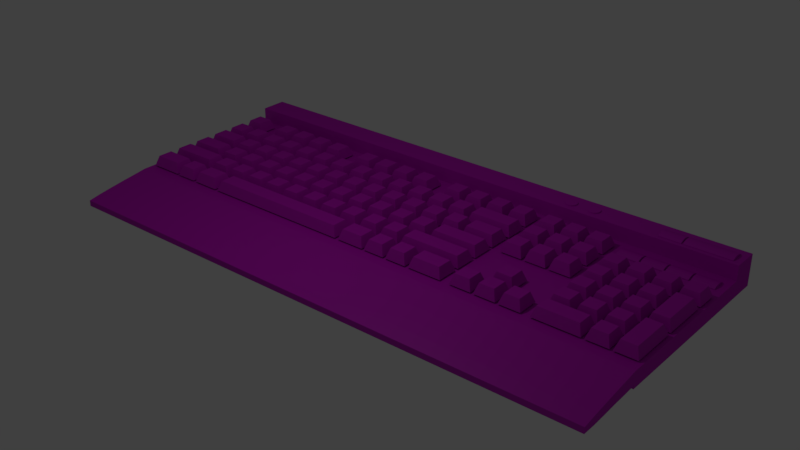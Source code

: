 # Source: Corsair_K70.blend  (saved by Blender 2.79.0; exported with 4.5.12 LTS)
import bpy
from mathutils import Matrix  # noqa: F401  (used for matrix-valued properties, if any)

bpy.ops.wm.read_factory_settings(use_empty=True)
scene = bpy.context.scene
scene.name = 'Scene'

# ---- collections
col_collection_1 = bpy.data.collections.new('Collection 1'); scene.collection.children.link(col_collection_1)

# ---- images (referenced by path relative to the original .blend; pixels are not part of the script)
import os
ASSET_DIR = os.environ.get("B2B_ASSET_DIR", "")  # directory of the original .blend (textures are referenced by path, not embedded)
HERE = os.path.dirname(os.path.abspath(__file__))  # packed textures are extracted next to this script under _unpacked/

def load_image(name, relpath, width, height, colorspace="sRGB"):
    """Load a texture the original file referenced (path relative to the .blend, or extracted next to this script)."""
    p = next((c for c in (os.path.join(HERE, relpath), os.path.join(ASSET_DIR, relpath)) if relpath and os.path.exists(c)), "")
    if p:
        img = bpy.data.images.load(p, check_existing=True)
        img.name = name
    else:  # same state as the original file: an image datablock whose file is absent (Cycles renders it pink)
        img = bpy.data.images.new(name, width, height)
        img.source = "FILE"
        img.filepath = "//" + (relpath or name)
    img.colorspace_settings.name = colorspace
    return img
img_black_png = load_image('Black.png', 'Black.png', 1024, 1024, 'sRGB')

# ---- materials (node trees are filled in below, after node groups)
mat_material_003 = bpy.data.materials.new('Material.003')
mat_material_003.alpha_threshold = 0.0
mat_material_003.roughness = 0.5
mat_material_003.line_color = (0.0, 0.0, 0.0, 1.0)
mat_material_002 = bpy.data.materials.new('Material.002')
mat_material_002.alpha_threshold = 0.0
mat_material_002.roughness = 0.5
mat_material_002.line_color = (0.0, 0.0, 0.0, 1.0)
mat_material_001 = bpy.data.materials.new('Material.001')
mat_material_001.alpha_threshold = 0.0
mat_material_001.roughness = 0.5
mat_material_001.line_color = (0.0, 0.0, 0.0, 1.0)
mat_material = bpy.data.materials.new('Material')
mat_material.alpha_threshold = 0.0
mat_material.roughness = 0.5
mat_material.line_color = (0.0, 0.0, 0.0, 1.0)

# ---- material node trees
mat_material_003.use_nodes = True; mat_material_003.node_tree.nodes.clear()
_N = mat_material_003.node_tree.nodes; _L = mat_material_003.node_tree.links
n0 = _N.new('ShaderNodeOutputMaterial'); n0.name = 'Material Output'; n0.location = (474, 300)
n1 = _N.new('ShaderNodeBsdfDiffuse'); n1.name = 'Diffuse BSDF'; n1.location = (24, 317)
n2 = _N.new('ShaderNodeBsdfAnisotropic'); n2.name = 'Glossy BSDF'; n2.location = (25, 198)
n2.distribution = 'GGX'
n2.inputs[0].default_value = (0.05, 0.05, 0.05, 1.0)
n2.inputs[1].default_value = 0.4472
n3 = _N.new('ShaderNodeMixShader'); n3.name = 'Mix Shader'; n3.location = (254, 283)
n4 = _N.new('ShaderNodeTexImage'); n4.name = 'Image Texture'; n4.location = (-167, 303)
n4.width = 140
n4.image = img_black_png
_L.new(n1.outputs[0], n3.inputs[1])
_L.new(n3.outputs[0], n0.inputs[0])
_L.new(n2.outputs[0], n3.inputs[2])
_L.new(n4.outputs[0], n1.inputs[0])
n0.is_active_output = True
mat_material_002.use_nodes = True; mat_material_002.node_tree.nodes.clear()
_N = mat_material_002.node_tree.nodes; _L = mat_material_002.node_tree.links
n0 = _N.new('ShaderNodeOutputMaterial'); n0.name = 'Material Output'; n0.location = (474, 300)
n1 = _N.new('ShaderNodeBsdfDiffuse'); n1.name = 'Diffuse BSDF'; n1.location = (24, 317)
n2 = _N.new('ShaderNodeBsdfAnisotropic'); n2.name = 'Glossy BSDF'; n2.location = (25, 198)
n2.distribution = 'GGX'
n2.inputs[0].default_value = (0.05, 0.05, 0.05, 1.0)
n2.inputs[1].default_value = 0.4472
n3 = _N.new('ShaderNodeMixShader'); n3.name = 'Mix Shader'; n3.location = (254, 283)
n4 = _N.new('ShaderNodeTexImage'); n4.name = 'Image Texture'; n4.location = (-167, 303)
n4.width = 140
n4.image = img_black_png
_L.new(n1.outputs[0], n3.inputs[1])
_L.new(n3.outputs[0], n0.inputs[0])
_L.new(n2.outputs[0], n3.inputs[2])
_L.new(n4.outputs[0], n1.inputs[0])
n0.is_active_output = True
mat_material_001.use_nodes = True; mat_material_001.node_tree.nodes.clear()
_N = mat_material_001.node_tree.nodes; _L = mat_material_001.node_tree.links
n0 = _N.new('ShaderNodeOutputMaterial'); n0.name = 'Material Output'; n0.location = (474, 300)
n1 = _N.new('ShaderNodeBsdfDiffuse'); n1.name = 'Diffuse BSDF'; n1.location = (24, 317)
n2 = _N.new('ShaderNodeBsdfAnisotropic'); n2.name = 'Glossy BSDF'; n2.location = (25, 198)
n2.distribution = 'GGX'
n2.inputs[0].default_value = (0.05, 0.05, 0.05, 1.0)
n2.inputs[1].default_value = 0.4472
n3 = _N.new('ShaderNodeMixShader'); n3.name = 'Mix Shader'; n3.location = (254, 283)
n4 = _N.new('ShaderNodeTexImage'); n4.name = 'Image Texture'; n4.location = (-167, 303)
n4.width = 140
n4.image = img_black_png
_L.new(n1.outputs[0], n3.inputs[1])
_L.new(n3.outputs[0], n0.inputs[0])
_L.new(n2.outputs[0], n3.inputs[2])
_L.new(n4.outputs[0], n1.inputs[0])
n0.is_active_output = True
mat_material.use_nodes = True; mat_material.node_tree.nodes.clear()
_N = mat_material.node_tree.nodes; _L = mat_material.node_tree.links
n0 = _N.new('ShaderNodeOutputMaterial'); n0.name = 'Material Output'; n0.location = (474, 300)
n1 = _N.new('ShaderNodeBsdfDiffuse'); n1.name = 'Diffuse BSDF'; n1.location = (24, 317)
n2 = _N.new('ShaderNodeBsdfAnisotropic'); n2.name = 'Glossy BSDF'; n2.location = (25, 198)
n2.distribution = 'GGX'
n2.inputs[0].default_value = (0.05, 0.05, 0.05, 1.0)
n2.inputs[1].default_value = 0.4472
n3 = _N.new('ShaderNodeMixShader'); n3.name = 'Mix Shader'; n3.location = (254, 283)
n4 = _N.new('ShaderNodeTexImage'); n4.name = 'Image Texture'; n4.location = (-167, 303)
n4.width = 140
n4.image = img_black_png
_L.new(n1.outputs[0], n3.inputs[1])
_L.new(n3.outputs[0], n0.inputs[0])
_L.new(n2.outputs[0], n3.inputs[2])
_L.new(n4.outputs[0], n1.inputs[0])
n0.is_active_output = True

# ---- world
world_world = bpy.data.worlds.new('World'); scene.world = world_world
world_world.color = (0.05088, 0.05088, 0.05088)
world_world.use_sun_shadow = False
world_world.sun_shadow_jitter_overblur = 0.0
world_world.cycles.sampling_method = 'MANUAL'

# ---- lights
light_lamp = bpy.data.lights.new('Lamp', 'POINT')
light_lamp.transmission_factor = 0.0
light_lamp.cutoff_distance = 30.0
light_lamp.energy = 100.0
light_lamp.shadow_buffer_clip_start = 1.001
light_lamp.shadow_soft_size = 0.1
light_lamp.shadow_maximum_resolution = 0.006
light_lamp.use_absolute_resolution = True

# ---- meshes
me_cylinder_002 = bpy.data.meshes.new('Cylinder.002')
me_cylinder_002.from_pydata([(0.0, 1.0, -1.0), (0.0, 1.0, 1.0), (0.5, 0.866, -1.0), (0.5, 0.866, 1.0), (0.866, 0.5, -1.0), (0.866, 0.5, 1.0), (1.0, -4.371e-08, -1.0), (1.0, -4.371e-08, 1.0), (0.866, -0.5, -1.0), (0.866, -0.5, 1.0), (0.5, -0.866, -1.0), (0.5, -0.866, 1.0), (1.51e-07, -1.0, -1.0), (1.51e-07, -1.0, 1.0), (-0.5, -0.866, -1.0), (-0.5, -0.866, 1.0), (-0.866, -0.5, -1.0), (-0.866, -0.5, 1.0), (-1.0, -4.649e-07, -1.0), (-1.0, -4.649e-07, 1.0), (-0.866, 0.5, -1.0), (-0.866, 0.5, 1.0), (-0.5, 0.866, -1.0), (-0.5, 0.866, 1.0)], [], [(0, 1, 3, 2), (2, 3, 5, 4), (4, 5, 7, 6), (6, 7, 9, 8), (8, 9, 11, 10), (10, 11, 13, 12), (12, 13, 15, 14), (14, 15, 17, 16), (16, 17, 19, 18), (18, 19, 21, 20), (3, 1, 23, 21, 19, 17, 15, 13, 11, 9, 7, 5), (20, 21, 23, 22), (22, 23, 1, 0), (0, 2, 4, 6, 8, 10, 12, 14, 16, 18, 20, 22)])
me_cylinder_002.materials.append(mat_material_003)
me_cylinder_002.use_remesh_preserve_volume = False
me_cylinder_002.use_remesh_preserve_attributes = False
me_cylinder_002.use_mirror_vertex_groups = False
me_cylinder_002.update()
me_cylinder = bpy.data.meshes.new('Cylinder')
me_cylinder.from_pydata([(2.017, 1.0, 0.02822), (2.017, 1.0, 1.0), (2.517, 0.866, 0.02822), (2.517, 0.866, 1.0), (2.883, 0.5, 0.02822), (2.883, 0.5, 1.0), (3.017, 9.537e-08, 0.02822), (3.017, 9.537e-08, 1.0), (2.883, -0.5, 0.02822), (2.883, -0.5, 1.0), (2.517, -0.866, 0.02822), (2.517, -0.866, 1.0), (2.017, -1.0, 0.02822), (2.017, -1.0, 1.0), (1.517, -0.866, 0.02822), (1.517, -0.866, 1.0), (1.151, -0.5, 0.02822), (1.151, -0.5, 1.0), (1.017, -3.258e-07, 0.02822), (1.017, -3.258e-07, 1.0), (1.151, 0.5, 0.02822), (1.151, 0.5, 1.0), (1.517, 0.866, 0.02822), (1.517, 0.866, 1.0), (-2.017, 1.0, 0.02822), (-2.017, 1.0, 1.0), (-1.517, 0.866, 0.02822), (-1.517, 0.866, 1.0), (-1.151, 0.5, 0.02822), (-1.151, 0.5, 1.0), (-1.017, 9.537e-08, 0.02822), (-1.017, 9.537e-08, 1.0), (-1.151, -0.5, 0.02822), (-1.151, -0.5, 1.0), (-1.517, -0.866, 0.02822), (-1.517, -0.866, 1.0), (-2.017, -1.0, 0.02822), (-2.017, -1.0, 1.0), (-2.517, -0.866, 0.02822), (-2.517, -0.866, 1.0), (-2.883, -0.5, 0.02822), (-2.883, -0.5, 1.0), (-3.017, -3.258e-07, 0.02822), (-3.017, -3.258e-07, 1.0), (-2.883, 0.5, 0.02822), (-2.883, 0.5, 1.0), (-2.517, 0.866, 0.02822), (-2.517, 0.866, 1.0)], [], [(0, 1, 3, 2), (2, 3, 5, 4), (4, 5, 7, 6), (6, 7, 9, 8), (8, 9, 11, 10), (10, 11, 13, 12), (12, 13, 15, 14), (14, 15, 17, 16), (16, 17, 19, 18), (18, 19, 21, 20), (3, 1, 23, 21, 19, 17, 15, 13, 11, 9, 7, 5), (20, 21, 23, 22), (22, 23, 1, 0), (0, 2, 4, 6, 8, 10, 12, 14, 16, 18, 20, 22), (24, 25, 27, 26), (26, 27, 29, 28), (28, 29, 31, 30), (30, 31, 33, 32), (32, 33, 35, 34), (34, 35, 37, 36), (36, 37, 39, 38), (38, 39, 41, 40), (40, 41, 43, 42), (42, 43, 45, 44), (27, 25, 47, 45, 43, 41, 39, 37, 35, 33, 31, 29), (44, 45, 47, 46), (46, 47, 25, 24), (24, 26, 28, 30, 32, 34, 36, 38, 40, 42, 44, 46)])
me_cylinder.materials.append(mat_material_002)
me_cylinder.use_remesh_preserve_volume = False
me_cylinder.use_remesh_preserve_attributes = False
me_cylinder.use_mirror_vertex_groups = False
me_cylinder.update()
me_cube_045 = bpy.data.meshes.new('Cube.045')
me_cube_045.from_pydata([(-0.4555, -0.9605, -0.2855), (3.585, 0.9605, 0.1921), (-0.4555, 0.9605, -0.2855), (3.585, -0.9605, 0.1921), (3.585, -0.9605, -0.2855), (-0.4555, 0.9605, 0.1921), (3.585, 0.9605, -0.2855), (-0.4555, -0.9605, 0.1921), (-0.4555, 0.5763, -0.2855), (-0.4555, 0.1921, -0.2855), (-0.4555, -0.1921, -0.2855), (-0.4555, -0.5763, -0.2855), (3.585, -0.5763, -0.2855), (3.585, -0.1921, -0.2855), (3.585, 0.1921, -0.2855), (3.585, 0.5763, -0.2855), (3.585, -0.5763, 0.3047), (3.585, -0.1921, 0.3596), (3.585, 0.1921, 0.3596), (3.585, 0.5763, 0.3047), (-0.4555, 0.5763, 0.3047), (-0.4555, 0.1921, 0.3596), (-0.4555, -0.1921, 0.3596), (-0.4555, -0.5763, 0.3047), (-2.525, -0.9605, -0.2855), (-0.6042, 0.9605, 0.1921), (-2.525, 0.9605, -0.2855), (-0.6042, -0.9605, 0.1921), (-0.6042, -0.9605, -0.2855), (-2.525, 0.9605, 0.1921), (-0.6042, 0.9605, -0.2855), (-2.525, -0.9605, 0.1921), (-2.525, 0.5763, -0.2855), (-2.525, 0.1921, -0.2855), (-2.525, -0.1921, -0.2855), (-2.525, -0.5763, -0.2855), (-0.6042, -0.5763, -0.2855), (-0.6042, -0.1921, -0.2855), (-0.6042, 0.1921, -0.2855), (-0.6042, 0.5763, -0.2855), (-0.6042, -0.5763, 0.3047), (-0.6042, -0.1921, 0.3596), (-0.6042, 0.1921, 0.3596), (-0.6042, 0.5763, 0.3047), (-2.525, 0.5763, 0.3047), (-2.525, 0.1921, 0.3596), (-2.525, -0.1921, 0.3596), (-2.525, -0.5763, 0.3047)], [], [(11, 0, 4, 12), (2, 6, 1, 5), (23, 16, 3, 7), (4, 0, 7, 3), (8, 2, 5, 20), (12, 4, 3, 16), (6, 15, 19, 1), (15, 14, 18, 19), (14, 13, 17, 18), (13, 12, 16, 17), (0, 11, 23, 7), (11, 10, 22, 23), (10, 9, 21, 22), (9, 8, 20, 21), (5, 1, 19, 20), (20, 19, 18, 21), (21, 18, 17, 22), (22, 17, 16, 23), (2, 8, 15, 6), (8, 9, 14, 15), (9, 10, 13, 14), (10, 11, 12, 13), (35, 24, 28, 36), (26, 30, 25, 29), (47, 40, 27, 31), (28, 24, 31, 27), (32, 26, 29, 44), (36, 28, 27, 40), (30, 39, 43, 25), (39, 38, 42, 43), (38, 37, 41, 42), (37, 36, 40, 41), (24, 35, 47, 31), (35, 34, 46, 47), (34, 33, 45, 46), (33, 32, 44, 45), (29, 25, 43, 44), (44, 43, 42, 45), (45, 42, 41, 46), (46, 41, 40, 47), (26, 32, 39, 30), (32, 33, 38, 39), (33, 34, 37, 38), (34, 35, 36, 37)])
me_cube_045.materials.append(mat_material_001)
me_cube_045.use_remesh_preserve_volume = False
me_cube_045.use_remesh_preserve_attributes = False
me_cube_045.use_mirror_vertex_groups = False
me_cube_045.update()
me_cube_043 = bpy.data.meshes.new('Cube.043')
me_cube_043.from_pydata([(2.145, -0.9605, -0.2855), (4.066, 0.9605, 0.1921), (2.145, 0.9605, -0.2855), (4.066, -0.9605, 0.1921), (4.066, -0.9605, -0.2855), (2.145, 0.9605, 0.1921), (4.066, 0.9605, -0.2855), (2.145, -0.9605, 0.1921), (2.145, 0.5763, -0.2855), (2.145, 0.1921, -0.2855), (2.145, -0.1921, -0.2855), (2.145, -0.5763, -0.2855), (4.066, -0.5763, -0.2855), (4.066, -0.1921, -0.2855), (4.066, 0.1921, -0.2855), (4.066, 0.5763, -0.2855), (4.066, -0.5763, 0.3047), (4.066, -0.1921, 0.3596), (4.066, 0.1921, 0.3596), (4.066, 0.5763, 0.3047), (2.145, 0.5763, 0.3047), (2.145, 0.1921, 0.3596), (2.145, -0.1921, 0.3596), (2.145, -0.5763, 0.3047), (0.07508, -0.9605, -0.2855), (1.996, 0.9605, 0.1921), (0.07508, 0.9605, -0.2855), (1.996, -0.9605, 0.1921), (1.996, -0.9605, -0.2855), (0.07508, 0.9605, 0.1921), (1.996, 0.9605, -0.2855), (0.07508, -0.9605, 0.1921), (0.07508, 0.5763, -0.2855), (0.07508, 0.1921, -0.2855), (0.07508, -0.1921, -0.2855), (0.07508, -0.5763, -0.2855), (1.996, -0.5763, -0.2855), (1.996, -0.1921, -0.2855), (1.996, 0.1921, -0.2855), (1.996, 0.5763, -0.2855), (1.996, -0.5763, 0.3047), (1.996, -0.1921, 0.3596), (1.996, 0.1921, 0.3596), (1.996, 0.5763, 0.3047), (0.07508, 0.5763, 0.3047), (0.07508, 0.1921, 0.3596), (0.07508, -0.1921, 0.3596), (0.07508, -0.5763, 0.3047), (-1.996, -0.9605, -0.2855), (-0.07508, 0.9605, 0.1921), (-1.996, 0.9605, -0.2855), (-0.07508, -0.9605, 0.1921), (-0.07508, -0.9605, -0.2855), (-1.996, 0.9605, 0.1921), (-0.07508, 0.9605, -0.2855), (-1.996, -0.9605, 0.1921), (-1.996, 0.5763, -0.2855), (-1.996, 0.1921, -0.2855), (-1.996, -0.1921, -0.2855), (-1.996, -0.5763, -0.2855), (-0.07508, -0.5763, -0.2855), (-0.07508, -0.1921, -0.2855), (-0.07508, 0.1921, -0.2855), (-0.07508, 0.5763, -0.2855), (-0.07508, -0.5763, 0.3047), (-0.07508, -0.1921, 0.3596), (-0.07508, 0.1921, 0.3596), (-0.07508, 0.5763, 0.3047), (-1.996, 0.5763, 0.3047), (-1.996, 0.1921, 0.3596), (-1.996, -0.1921, 0.3596), (-1.996, -0.5763, 0.3047), (-4.066, -0.9605, -0.2855), (-2.145, 0.9605, 0.1921), (-4.066, 0.9605, -0.2855), (-2.145, -0.9605, 0.1921), (-2.145, -0.9605, -0.2855), (-4.066, 0.9605, 0.1921), (-2.145, 0.9605, -0.2855), (-4.066, -0.9605, 0.1921), (-4.066, 0.5763, -0.2855), (-4.066, 0.1921, -0.2855), (-4.066, -0.1921, -0.2855), (-4.066, -0.5763, -0.2855), (-2.145, -0.5763, -0.2855), (-2.145, -0.1921, -0.2855), (-2.145, 0.1921, -0.2855), (-2.145, 0.5763, -0.2855), (-2.145, -0.5763, 0.3047), (-2.145, -0.1921, 0.3596), (-2.145, 0.1921, 0.3596), (-2.145, 0.5763, 0.3047), (-4.066, 0.5763, 0.3047), (-4.066, 0.1921, 0.3596), (-4.066, -0.1921, 0.3596), (-4.066, -0.5763, 0.3047)], [], [(11, 0, 4, 12), (2, 6, 1, 5), (23, 16, 3, 7), (4, 0, 7, 3), (8, 2, 5, 20), (12, 4, 3, 16), (6, 15, 19, 1), (15, 14, 18, 19), (14, 13, 17, 18), (13, 12, 16, 17), (0, 11, 23, 7), (11, 10, 22, 23), (10, 9, 21, 22), (9, 8, 20, 21), (5, 1, 19, 20), (20, 19, 18, 21), (21, 18, 17, 22), (22, 17, 16, 23), (2, 8, 15, 6), (8, 9, 14, 15), (9, 10, 13, 14), (10, 11, 12, 13), (35, 24, 28, 36), (26, 30, 25, 29), (47, 40, 27, 31), (28, 24, 31, 27), (32, 26, 29, 44), (36, 28, 27, 40), (30, 39, 43, 25), (39, 38, 42, 43), (38, 37, 41, 42), (37, 36, 40, 41), (24, 35, 47, 31), (35, 34, 46, 47), (34, 33, 45, 46), (33, 32, 44, 45), (29, 25, 43, 44), (44, 43, 42, 45), (45, 42, 41, 46), (46, 41, 40, 47), (26, 32, 39, 30), (32, 33, 38, 39), (33, 34, 37, 38), (34, 35, 36, 37), (59, 48, 52, 60), (50, 54, 49, 53), (71, 64, 51, 55), (52, 48, 55, 51), (56, 50, 53, 68), (60, 52, 51, 64), (54, 63, 67, 49), (63, 62, 66, 67), (62, 61, 65, 66), (61, 60, 64, 65), (48, 59, 71, 55), (59, 58, 70, 71), (58, 57, 69, 70), (57, 56, 68, 69), (53, 49, 67, 68), (68, 67, 66, 69), (69, 66, 65, 70), (70, 65, 64, 71), (50, 56, 63, 54), (56, 57, 62, 63), (57, 58, 61, 62), (58, 59, 60, 61), (83, 72, 76, 84), (74, 78, 73, 77), (95, 88, 75, 79), (76, 72, 79, 75), (80, 74, 77, 92), (84, 76, 75, 88), (78, 87, 91, 73), (87, 86, 90, 91), (86, 85, 89, 90), (85, 84, 88, 89), (72, 83, 95, 79), (83, 82, 94, 95), (82, 81, 93, 94), (81, 80, 92, 93), (77, 73, 91, 92), (92, 91, 90, 93), (93, 90, 89, 94), (94, 89, 88, 95), (74, 80, 87, 78), (80, 81, 86, 87), (81, 82, 85, 86), (82, 83, 84, 85)])
me_cube_043.materials.append(mat_material_001)
me_cube_043.use_remesh_preserve_volume = False
me_cube_043.use_remesh_preserve_attributes = False
me_cube_043.use_mirror_vertex_groups = False
me_cube_043.update()
me_cube_006 = bpy.data.meshes.new('Cube.006')
me_cube_006.from_pydata([(-15.43, -0.193, -0.9605), (-15.13, 0.1059, -0.08063), (-15.43, 1.728, -0.9605), (-15.13, 1.429, -0.08063), (-13.51, -0.193, -0.9605), (-13.81, 0.1059, -0.08063), (-13.51, 1.728, -0.9605), (-13.81, 1.429, -0.08063), (-19.75, -0.193, -0.9605), (-19.45, 0.1059, -0.08063), (-19.75, 1.728, -0.9605), (-19.45, 1.429, -0.08063), (-17.83, -0.193, -0.9605), (-18.12, 0.1059, -0.08063), (-17.83, 1.728, -0.9605), (-18.12, 1.429, -0.08063), (-17.59, -0.193, -0.9605), (-17.29, 0.1059, -0.08063), (-17.59, 1.728, -0.9605), (-17.29, 1.429, -0.08063), (-15.67, -0.193, -0.9605), (-15.97, 0.1059, -0.08063), (-15.67, 1.728, -0.9605), (-15.97, 1.429, -0.08063), (-8.952, -0.193, -0.9605), (-8.653, 0.1059, -0.08063), (-8.952, 1.728, -0.9605), (-8.653, 1.429, -0.08063), (-7.031, -0.193, -0.9605), (-7.33, 0.1059, -0.08063), (-7.031, 1.728, -0.9605), (-7.33, 1.429, -0.08063), (-13.27, -0.193, -0.9605), (-12.97, 0.1059, -0.08063), (-13.27, 1.728, -0.9605), (-12.97, 1.429, -0.08063), (-11.35, -0.193, -0.9605), (-11.65, 0.1059, -0.08063), (-11.35, 1.728, -0.9605), (-11.65, 1.429, -0.08063), (-11.11, -0.193, -0.9605), (-10.81, 0.1059, -0.08063), (-11.11, 1.728, -0.9605), (-10.81, 1.429, -0.08063), (-9.19, -0.193, -0.9605), (-9.489, 0.1059, -0.08063), (-9.19, 1.728, -0.9605), (-9.489, 1.429, -0.08063), (-2.476, -0.193, -0.9605), (-2.177, 0.1059, -0.08063), (-2.476, 1.728, -0.9605), (-2.177, 1.429, -0.08063), (-0.5547, -0.193, -0.9605), (-0.8536, 0.1059, -0.08063), (-0.5547, 1.728, -0.9605), (-0.8536, 1.429, -0.08063), (-6.793, -0.193, -0.9605), (-6.494, 0.1059, -0.08063), (-6.793, 1.728, -0.9605), (-6.494, 1.429, -0.08063), (-4.872, -0.193, -0.9605), (-5.171, 0.1059, -0.08063), (-4.872, 1.728, -0.9605), (-5.171, 1.429, -0.08063), (-4.635, -0.193, -0.9605), (-4.336, 0.1059, -0.08063), (-4.635, 1.728, -0.9605), (-4.336, 1.429, -0.08063), (-2.714, -0.193, -0.9605), (-3.012, 0.1059, -0.08063), (-2.714, 1.728, -0.9605), (-3.012, 1.429, -0.08063), (4.001, -0.193, -0.9605), (4.3, 0.1059, -0.08063), (4.001, 1.728, -0.9605), (4.3, 1.429, -0.08063), (5.922, -0.193, -0.9605), (5.623, 0.1059, -0.08063), (5.922, 1.728, -0.9605), (5.623, 1.429, -0.08063), (-0.3169, -0.193, -0.9605), (-0.01801, 0.1059, -0.08063), (-0.3169, 1.728, -0.9605), (-0.01801, 1.429, -0.08063), (1.604, -0.193, -0.9605), (1.305, 0.1059, -0.08063), (1.604, 1.728, -0.9605), (1.305, 1.429, -0.08063), (1.842, -0.193, -0.9605), (2.141, 0.1059, -0.08063), (1.842, 1.728, -0.9605), (2.141, 1.429, -0.08063), (3.763, -0.193, -0.9605), (3.464, 0.1059, -0.08063), (3.763, 1.728, -0.9605), (3.464, 1.429, -0.08063), (17.04, -6.756, -0.9605), (17.33, -6.457, -0.08063), (17.04, -4.835, -0.9605), (17.33, -5.134, -0.08063), (21.11, -6.756, -0.9605), (20.81, -6.457, -0.08063), (21.11, -4.835, -0.9605), (20.81, -5.134, -0.08063), (23.55, 1.667, -0.9605), (23.85, 1.368, -0.08063), (25.47, 1.667, -0.9605), (25.17, 1.368, -0.08063), (23.55, -2.408, -0.9605), (23.85, -2.109, -0.08063), (25.47, -2.408, -0.9605), (25.17, -2.109, -0.08063), (23.55, -2.676, -0.9605), (23.85, -2.975, -0.08063), (25.47, -2.676, -0.9605), (25.17, -2.975, -0.08063), (23.55, -6.751, -0.9605), (23.85, -6.452, -0.08063), (25.47, -6.751, -0.9605), (25.17, -6.452, -0.08063), (21.38, -6.756, -0.9605), (21.68, -6.457, -0.08063), (21.38, -4.835, -0.9605), (21.68, -5.134, -0.08063), (23.3, -6.756, -0.9605), (23.01, -6.457, -0.08063), (23.3, -4.835, -0.9605), (23.01, -5.134, -0.08063), (21.37, -4.638, -0.9605), (21.67, -4.339, -0.08063), (21.37, -2.717, -0.9605), (21.67, -3.016, -0.08063), (23.29, -4.638, -0.9605), (22.99, -4.339, -0.08063), (23.29, -2.717, -0.9605), (22.99, -3.016, -0.08063), (17.05, -4.638, -0.9605), (17.35, -4.339, -0.08063), (17.05, -2.717, -0.9605), (17.35, -3.016, -0.08063), (18.97, -4.638, -0.9605), (18.67, -4.339, -0.08063), (18.97, -2.717, -0.9605), (18.67, -3.016, -0.08063), (19.21, -4.638, -0.9605), (19.51, -4.339, -0.08063), (19.21, -2.717, -0.9605), (19.51, -3.016, -0.08063), (21.13, -4.638, -0.9605), (20.83, -4.339, -0.08063), (21.13, -2.717, -0.9605), (20.83, -3.016, -0.08063), (21.37, -2.495, -0.9605), (21.67, -2.196, -0.08063), (21.37, -0.5737, -0.9605), (21.67, -0.8726, -0.08063), (23.29, -2.495, -0.9605), (22.99, -2.196, -0.08063), (23.29, -0.5737, -0.9605), (22.99, -0.8726, -0.08063), (17.05, -2.495, -0.9605), (17.35, -2.196, -0.08063), (17.05, -0.5737, -0.9605), (17.35, -0.8726, -0.08063), (18.97, -2.495, -0.9605), (18.67, -2.196, -0.08063), (18.97, -0.5737, -0.9605), (18.67, -0.8726, -0.08063), (19.21, -2.495, -0.9605), (19.51, -2.196, -0.08063), (19.21, -0.5737, -0.9605), (19.51, -0.8726, -0.08063), (21.13, -2.495, -0.9605), (20.83, -2.196, -0.08063), (21.13, -0.5737, -0.9605), (20.83, -0.8726, -0.08063), (21.37, -0.2968, -0.9605), (21.67, 0.002121, -0.08063), (21.37, 1.624, -0.9605), (21.67, 1.325, -0.08063), (23.29, -0.2968, -0.9605), (22.99, 0.002121, -0.08063), (23.29, 1.624, -0.9605), (22.99, 1.325, -0.08063), (17.05, -0.2968, -0.9605), (17.35, 0.002121, -0.08063), (17.05, 1.624, -0.9605), (17.35, 1.325, -0.08063), (18.97, -0.2968, -0.9605), (18.67, 0.002121, -0.08063), (18.97, 1.624, -0.9605), (18.67, 1.325, -0.08063), (19.21, -0.2968, -0.9605), (19.51, 0.002121, -0.08063), (19.21, 1.624, -0.9605), (19.51, 1.325, -0.08063), (21.13, -0.2968, -0.9605), (20.83, 0.002121, -0.08063), (21.13, 1.624, -0.9605), (20.83, 1.325, -0.08063), (21.36, 1.954, -0.9605), (21.66, 2.253, -0.08063), (21.36, 3.875, -0.9605), (21.66, 3.576, -0.08063), (23.28, 1.954, -0.9605), (22.99, 2.253, -0.08063), (23.28, 3.875, -0.9605), (22.99, 3.576, -0.08063), (17.05, 1.954, -0.9605), (17.35, 2.253, -0.08063), (17.05, 3.875, -0.9605), (17.35, 3.576, -0.08063), (18.97, 1.954, -0.9605), (18.67, 2.253, -0.08063), (18.97, 3.875, -0.9605), (18.67, 3.576, -0.08063), (19.21, 1.954, -0.9605), (19.5, 2.253, -0.08063), (19.21, 3.875, -0.9605), (19.5, 3.576, -0.08063), (21.13, 1.954, -0.9605), (20.83, 2.253, -0.08063), (21.13, 3.875, -0.9605), (20.83, 3.576, -0.08063), (23.57, 1.954, -0.9605), (23.87, 2.253, -0.08063), (23.57, 3.875, -0.9605), (23.87, 3.576, -0.08063), (25.5, 1.954, -0.9605), (25.2, 2.253, -0.08063), (25.5, 3.875, -0.9605), (25.2, 3.576, -0.08063), (14.32, -6.756, -0.9605), (14.62, -6.457, -0.08063), (14.32, -4.835, -0.9605), (14.62, -5.134, -0.08063), (16.24, -6.756, -0.9605), (15.94, -6.457, -0.08063), (16.24, -4.835, -0.9605), (15.94, -5.134, -0.08063), (10.0, -6.756, -0.9605), (10.3, -6.457, -0.08063), (10.0, -4.835, -0.9605), (10.3, -5.134, -0.08063), (11.92, -6.756, -0.9605), (11.62, -6.457, -0.08063), (11.92, -4.835, -0.9605), (11.62, -5.134, -0.08063), (12.16, -6.756, -0.9605), (12.46, -6.457, -0.08063), (12.16, -4.835, -0.9605), (12.46, -5.134, -0.08063), (14.08, -6.756, -0.9605), (13.78, -6.457, -0.08063), (14.08, -4.835, -0.9605), (13.78, -5.134, -0.08063), (12.16, -4.613, -0.9605), (12.46, -4.314, -0.08063), (12.16, -2.692, -0.9605), (12.46, -2.991, -0.08063), (14.08, -4.613, -0.9605), (13.78, -4.314, -0.08063), (14.08, -2.692, -0.9605), (13.78, -2.991, -0.08063), (14.33, -0.3308, -0.9605), (14.63, -0.0319, -0.08063), (14.33, 1.59, -0.9605), (14.63, 1.291, -0.08063), (16.25, -0.3308, -0.9605), (15.95, -0.0319, -0.08063), (16.25, 1.59, -0.9605), (15.95, 1.291, -0.08063), (10.01, -0.3308, -0.9605), (10.31, -0.0319, -0.08063), (10.01, 1.59, -0.9605), (10.31, 1.291, -0.08063), (11.93, -0.3308, -0.9605), (11.63, -0.0319, -0.08063), (11.93, 1.59, -0.9605), (11.63, 1.291, -0.08063), (12.17, -0.3308, -0.9605), (12.47, -0.0319, -0.08063), (12.17, 1.59, -0.9605), (12.47, 1.291, -0.08063), (14.09, -0.3308, -0.9605), (13.79, -0.0319, -0.08063), (14.09, 1.59, -0.9605), (13.79, 1.291, -0.08063), (14.33, 4.283, -0.9605), (14.63, 4.582, -0.08063), (14.33, 6.204, -0.9605), (14.63, 5.905, -0.08063), (16.25, 4.283, -0.9605), (15.95, 4.582, -0.08063), (16.25, 6.204, -0.9605), (15.95, 5.905, -0.08063), (10.01, 4.283, -0.9605), (10.31, 4.582, -0.08063), (10.01, 6.204, -0.9605), (10.31, 5.905, -0.08063), (11.93, 4.283, -0.9605), (11.63, 4.582, -0.08063), (11.93, 6.204, -0.9605), (11.63, 5.905, -0.08063), (12.17, 4.283, -0.9605), (12.47, 4.582, -0.08063), (12.17, 6.204, -0.9605), (12.47, 5.905, -0.08063), (14.09, 4.283, -0.9605), (13.79, 4.582, -0.08063), (14.09, 6.204, -0.9605), (13.79, 5.905, -0.08063), (14.33, 1.976, -0.9605), (14.63, 2.275, -0.08063), (14.33, 3.897, -0.9605), (14.63, 3.598, -0.08063), (16.25, 1.976, -0.9605), (15.95, 2.275, -0.08063), (16.25, 3.897, -0.9605), (15.95, 3.598, -0.08063), (10.01, 1.976, -0.9605), (10.31, 2.275, -0.08063), (10.01, 3.897, -0.9605), (10.31, 3.598, -0.08063), (11.93, 1.976, -0.9605), (11.63, 2.275, -0.08063), (11.93, 3.897, -0.9605), (11.63, 3.598, -0.08063), (12.17, 1.976, -0.9605), (12.47, 2.275, -0.08063), (12.17, 3.897, -0.9605), (12.47, 3.598, -0.08063), (14.09, 1.976, -0.9605), (13.79, 2.275, -0.08063), (14.09, 3.897, -0.9605), (13.79, 3.598, -0.08063), (-14.85, -6.786, -0.9605), (-14.47, -6.487, -0.08063), (-14.85, -4.865, -0.9605), (-14.47, -5.164, -0.08063), (-1.234, -6.786, -0.9605), (-1.576, -6.487, -0.08063), (-1.234, -4.865, -0.9605), (-1.576, -5.164, -0.08063), (-17.61, -6.786, -0.9605), (-17.32, -6.487, -0.08063), (-17.61, -4.865, -0.9605), (-17.32, -5.164, -0.08063), (-15.13, -6.786, -0.9605), (-15.43, -6.487, -0.08063), (-15.13, -4.865, -0.9605), (-15.43, -5.164, -0.08063), (-19.81, -6.786, -0.9605), (-19.51, -6.487, -0.08063), (-19.81, -4.865, -0.9605), (-19.51, -5.164, -0.08063), (-17.89, -6.786, -0.9605), (-18.19, -6.487, -0.08063), (-17.89, -4.865, -0.9605), (-18.19, -5.164, -0.08063), (-23.05, -0.1483, -0.9605), (-22.76, 0.1506, -0.08063), (-23.05, 1.773, -0.9605), (-22.76, 1.474, -0.08063), (-19.99, -0.1483, -0.9605), (-20.29, 0.1506, -0.08063), (-19.99, 1.773, -0.9605), (-20.29, 1.474, -0.08063), (-23.05, -2.335, -0.9605), (-22.76, -2.036, -0.08063), (-23.05, -0.4137, -0.9605), (-22.76, -0.7126, -0.08063), (-19.6, -2.335, -0.9605), (-19.9, -2.036, -0.08063), (-19.6, -0.4137, -0.9605), (-19.9, -0.7126, -0.08063), (-23.05, -4.465, -0.9605), (-22.76, -4.166, -0.08063), (-23.05, -2.544, -0.9605), (-22.76, -2.843, -0.08063), (-18.42, -4.465, -0.9605), (-18.72, -4.166, -0.08063), (-18.42, -2.544, -0.9605), (-18.72, -2.843, -0.08063), (-23.05, -6.753, -0.9605), (-22.76, -6.454, -0.08063), (-23.05, -4.832, -0.9605), (-22.76, -5.131, -0.08063), (-20.04, -6.753, -0.9605), (-20.33, -6.454, -0.08063), (-20.04, -4.832, -0.9605), (-20.33, -5.131, -0.08063), (-0.8969, -6.786, -0.9605), (-0.598, -6.487, -0.08063), (-0.8969, -4.865, -0.9605), (-0.598, -5.164, -0.08063), (1.583, -6.786, -0.9605), (1.284, -6.487, -0.08063), (1.583, -4.865, -0.9605), (1.284, -5.164, -0.08063), (3.943, -6.786, -0.9605), (4.242, -6.487, -0.08063), (3.943, -4.865, -0.9605), (4.242, -5.164, -0.08063), (5.864, -6.786, -0.9605), (5.565, -6.487, -0.08063), (5.864, -4.865, -0.9605), (5.565, -5.164, -0.08063), (1.784, -6.786, -0.9605), (2.083, -6.487, -0.08063), (1.784, -4.865, -0.9605), (2.083, -5.164, -0.08063), (3.705, -6.786, -0.9605), (3.406, -6.487, -0.08063), (3.705, -4.865, -0.9605), (3.406, -5.164, -0.08063), (6.142, -6.753, -0.9605), (6.441, -6.454, -0.08063), (6.142, -4.832, -0.9605), (6.441, -5.131, -0.08063), (9.162, -6.753, -0.9605), (8.863, -6.454, -0.08063), (9.162, -4.832, -0.9605), (8.863, -5.131, -0.08063), (6.142, -0.1929, -0.9605), (6.441, 0.106, -0.08063), (6.142, 1.728, -0.9605), (6.441, 1.429, -0.08063), (9.162, -0.1929, -0.9605), (8.863, 0.106, -0.08063), (9.162, 1.728, -0.9605), (8.863, 1.429, -0.08063), (3.451, -4.564, -0.9605), (3.749, -4.266, -0.08063), (3.451, -2.643, -0.9605), (3.749, -2.942, -0.08063), (9.162, -4.564, -0.9605), (8.863, -4.266, -0.08063), (9.162, -2.643, -0.9605), (8.863, -2.942, -0.08063), (4.634, -2.392, -0.9605), (4.932, -2.093, -0.08063), (4.634, -0.4707, -0.9605), (4.932, -0.7696, -0.08063), (9.162, -2.392, -0.9605), (8.863, -2.093, -0.08063), (9.162, -0.4707, -0.9605), (8.863, -0.7696, -0.08063), (5.08, 1.966, -0.9605), (5.379, 2.265, -0.08063), (5.08, 3.887, -0.9605), (5.379, 3.588, -0.08063), (9.246, 1.966, -0.9605), (8.947, 2.265, -0.08063), (9.246, 3.887, -0.9605), (8.947, 3.588, -0.08063), (-15.12, 4.33, -0.9605), (-14.82, 4.629, -0.08063), (-15.12, 6.251, -0.9605), (-14.82, 5.952, -0.08063), (-13.2, 4.33, -0.9605), (-13.5, 4.629, -0.08063), (-13.2, 6.251, -0.9605), (-13.5, 5.952, -0.08063), (-19.44, 4.33, -0.9605), (-19.14, 4.629, -0.08063), (-19.44, 6.251, -0.9605), (-19.14, 5.952, -0.08063), (-17.52, 4.33, -0.9605), (-17.82, 4.629, -0.08063), (-17.52, 6.251, -0.9605), (-17.82, 5.952, -0.08063), (-17.28, 4.33, -0.9605), (-16.98, 4.629, -0.08063), (-17.28, 6.251, -0.9605), (-16.98, 5.952, -0.08063), (-15.36, 4.33, -0.9605), (-15.66, 4.629, -0.08063), (-15.36, 6.251, -0.9605), (-15.66, 5.952, -0.08063), (-12.91, 4.33, -0.9605), (-12.61, 4.629, -0.08063), (-12.91, 6.251, -0.9605), (-12.61, 5.952, -0.08063), (-10.99, 4.33, -0.9605), (-11.29, 4.629, -0.08063), (-10.99, 6.251, -0.9605), (-11.29, 5.952, -0.08063), (5.029, 4.33, -0.9605), (5.328, 4.629, -0.08063), (5.029, 6.251, -0.9605), (5.328, 5.952, -0.08063), (6.95, 4.33, -0.9605), (6.651, 4.629, -0.08063), (6.95, 6.251, -0.9605), (6.651, 5.952, -0.08063), (0.7111, 4.33, -0.9605), (1.01, 4.629, -0.08063), (0.7111, 6.251, -0.9605), (1.01, 5.952, -0.08063), (2.632, 4.33, -0.9605), (2.333, 4.629, -0.08063), (2.632, 6.251, -0.9605), (2.333, 5.952, -0.08063), (2.87, 4.33, -0.9605), (3.169, 4.629, -0.08063), (2.87, 6.251, -0.9605), (3.169, 5.952, -0.08063), (4.791, 4.33, -0.9605), (4.492, 4.629, -0.08063), (4.791, 6.251, -0.9605), (4.492, 5.952, -0.08063), (7.239, 4.33, -0.9605), (7.538, 4.629, -0.08063), (7.239, 6.251, -0.9605), (7.538, 5.952, -0.08063), (9.16, 4.33, -0.9605), (8.861, 4.629, -0.08063), (9.16, 6.251, -0.9605), (8.861, 5.952, -0.08063), (-4.994, 4.33, -0.9605), (-4.695, 4.629, -0.08063), (-4.994, 6.251, -0.9605), (-4.695, 5.952, -0.08063), (-3.073, 4.33, -0.9605), (-3.372, 4.629, -0.08063), (-3.073, 6.251, -0.9605), (-3.372, 5.952, -0.08063), (-9.312, 4.33, -0.9605), (-9.013, 4.629, -0.08063), (-9.312, 6.251, -0.9605), (-9.013, 5.952, -0.08063), (-7.391, 4.33, -0.9605), (-7.69, 4.629, -0.08063), (-7.391, 6.251, -0.9605), (-7.69, 5.952, -0.08063), (-7.153, 4.33, -0.9605), (-6.854, 4.629, -0.08063), (-7.153, 6.251, -0.9605), (-6.854, 5.952, -0.08063), (-5.232, 4.33, -0.9605), (-5.531, 4.629, -0.08063), (-5.232, 6.251, -0.9605), (-5.531, 5.952, -0.08063), (-2.784, 4.33, -0.9605), (-2.485, 4.629, -0.08063), (-2.784, 6.251, -0.9605), (-2.485, 5.952, -0.08063), (-0.8631, 4.33, -0.9605), (-1.162, 4.629, -0.08063), (-0.8631, 6.251, -0.9605), (-1.162, 5.952, -0.08063), (2.921, 1.966, -0.9605), (3.22, 2.265, -0.08063), (2.921, 3.887, -0.9605), (3.22, 3.588, -0.08063), (4.842, 1.966, -0.9605), (4.543, 2.265, -0.08063), (4.842, 3.887, -0.9605), (4.543, 3.588, -0.08063), (-1.396, 1.966, -0.9605), (-1.097, 2.265, -0.08063), (-1.396, 3.887, -0.9605), (-1.097, 3.588, -0.08063), (0.5247, 1.966, -0.9605), (0.2258, 2.265, -0.08063), (0.5247, 3.887, -0.9605), (0.2258, 3.588, -0.08063), (0.7625, 1.966, -0.9605), (1.061, 2.265, -0.08063), (0.7625, 3.887, -0.9605), (1.061, 3.588, -0.08063), (2.683, 1.966, -0.9605), (2.385, 2.265, -0.08063), (2.683, 3.887, -0.9605), (2.385, 3.588, -0.08063), (-10.19, 1.966, -0.9605), (-9.887, 2.265, -0.08063), (-10.19, 3.887, -0.9605), (-9.887, 3.588, -0.08063), (-8.265, 1.966, -0.9605), (-8.564, 2.265, -0.08063), (-8.265, 3.887, -0.9605), (-8.564, 3.588, -0.08063), (-14.5, 1.966, -0.9605), (-14.2, 2.265, -0.08063), (-14.5, 3.887, -0.9605), (-14.2, 3.588, -0.08063), (-12.58, 1.966, -0.9605), (-12.88, 2.265, -0.08063), (-12.58, 3.887, -0.9605), (-12.88, 3.588, -0.08063), (-12.34, 1.966, -0.9605), (-12.05, 2.265, -0.08063), (-12.34, 3.887, -0.9605), (-12.05, 3.588, -0.08063), (-10.42, 1.966, -0.9605), (-10.72, 2.265, -0.08063), (-10.42, 3.887, -0.9605), (-10.72, 3.588, -0.08063), (-16.66, 1.966, -0.9605), (-16.36, 2.265, -0.08063), (-16.66, 3.887, -0.9605), (-16.36, 3.588, -0.08063), (-14.74, 1.966, -0.9605), (-15.04, 2.265, -0.08063), (-14.74, 3.887, -0.9605), (-15.04, 3.588, -0.08063), (-20.95, 1.966, -0.9605), (-20.65, 2.265, -0.08063), (-20.95, 3.887, -0.9605), (-20.65, 3.588, -0.08063), (-19.03, 1.966, -0.9605), (-19.33, 2.265, -0.08063), (-19.03, 3.887, -0.9605), (-19.33, 3.588, -0.08063), (-18.82, 1.966, -0.9605), (-18.52, 2.265, -0.08063), (-18.82, 3.887, -0.9605), (-18.52, 3.588, -0.08063), (-16.9, 1.966, -0.9605), (-17.2, 2.265, -0.08063), (-16.9, 3.887, -0.9605), (-17.2, 3.588, -0.08063), (-23.05, 1.966, -0.9605), (-22.76, 2.265, -0.08063), (-23.05, 3.887, -0.9605), (-22.76, 3.588, -0.08063), (-21.13, 1.966, -0.9605), (-21.43, 2.265, -0.08063), (-21.13, 3.887, -0.9605), (-21.43, 3.588, -0.08063), (-23.05, 4.327, -0.9605), (-22.76, 4.626, -0.08063), (-23.05, 6.248, -0.9605), (-22.76, 5.949, -0.08063), (-21.13, 4.327, -0.9605), (-21.43, 4.626, -0.08063), (-21.13, 6.248, -0.9605), (-21.43, 5.949, -0.08063), (-3.555, 1.966, -0.9605), (-3.256, 2.265, -0.08063), (-3.555, 3.887, -0.9605), (-3.256, 3.588, -0.08063), (-1.634, 1.966, -0.9605), (-1.933, 2.265, -0.08063), (-1.634, 3.887, -0.9605), (-1.933, 3.588, -0.08063), (-7.873, 1.966, -0.9605), (-7.574, 2.265, -0.08063), (-7.873, 3.887, -0.9605), (-7.574, 3.588, -0.08063), (-5.952, 1.966, -0.9605), (-6.251, 2.265, -0.08063), (-5.952, 3.887, -0.9605), (-6.251, 3.588, -0.08063), (-5.714, 1.966, -0.9605), (-5.415, 2.265, -0.08063), (-5.714, 3.887, -0.9605), (-5.415, 3.588, -0.08063), (-3.793, 1.966, -0.9605), (-4.092, 2.265, -0.08063), (-3.793, 3.887, -0.9605), (-4.092, 3.588, -0.08063), (-9.518, -4.511, -0.9605), (-9.219, -4.212, -0.08063), (-9.518, -2.59, -0.9605), (-9.219, -2.889, -0.08063), (-7.597, -4.511, -0.9605), (-7.896, -4.212, -0.08063), (-7.597, -2.59, -0.9605), (-7.896, -2.889, -0.08063), (-13.84, -4.511, -0.9605), (-13.54, -4.212, -0.08063), (-13.84, -2.59, -0.9605), (-13.54, -2.889, -0.08063), (-11.91, -4.511, -0.9605), (-12.21, -4.212, -0.08063), (-11.91, -2.59, -0.9605), (-12.21, -2.889, -0.08063), (-11.68, -4.511, -0.9605), (-11.38, -4.212, -0.08063), (-11.68, -2.59, -0.9605), (-11.38, -2.889, -0.08063), (-9.755, -4.511, -0.9605), (-10.05, -4.212, -0.08063), (-9.755, -2.59, -0.9605), (-10.05, -2.889, -0.08063), (-18.15, -4.511, -0.9605), (-17.85, -4.212, -0.08063), (-18.15, -2.59, -0.9605), (-17.85, -2.889, -0.08063), (-16.23, -4.511, -0.9605), (-16.53, -4.212, -0.08063), (-16.23, -2.59, -0.9605), (-16.53, -2.889, -0.08063), (-15.99, -4.511, -0.9605), (-15.7, -4.212, -0.08063), (-15.99, -2.59, -0.9605), (-15.7, -2.889, -0.08063), (-14.07, -4.511, -0.9605), (-14.37, -4.212, -0.08063), (-14.07, -2.59, -0.9605), (-14.37, -2.889, -0.08063), (1.328, -4.511, -0.9605), (1.627, -4.212, -0.08063), (1.328, -2.59, -0.9605), (1.627, -2.889, -0.08063), (3.249, -4.511, -0.9605), (2.95, -4.212, -0.08063), (3.249, -2.59, -0.9605), (2.95, -2.889, -0.08063), (-0.8309, -4.511, -0.9605), (-0.532, -4.212, -0.08063), (-0.8309, -2.59, -0.9605), (-0.532, -2.889, -0.08063), (1.09, -4.511, -0.9605), (0.7912, -4.212, -0.08063), (1.09, -2.59, -0.9605), (0.7912, -2.889, -0.08063), (-3.041, -4.511, -0.9605), (-2.742, -4.212, -0.08063), (-3.041, -2.59, -0.9605), (-2.742, -2.889, -0.08063), (-1.12, -4.511, -0.9605), (-1.419, -4.212, -0.08063), (-1.12, -2.59, -0.9605), (-1.419, -2.889, -0.08063), (-7.359, -4.511, -0.9605), (-7.06, -4.212, -0.08063), (-7.359, -2.59, -0.9605), (-7.06, -2.889, -0.08063), (-5.438, -4.511, -0.9605), (-5.737, -4.212, -0.08063), (-5.438, -2.59, -0.9605), (-5.737, -2.889, -0.08063), (-5.2, -4.511, -0.9605), (-4.901, -4.212, -0.08063), (-5.2, -2.59, -0.9605), (-4.901, -2.889, -0.08063), (-3.279, -4.511, -0.9605), (-3.578, -4.212, -0.08063), (-3.279, -2.59, -0.9605), (-3.578, -2.889, -0.08063), (-2.013, -2.352, -0.9605), (-1.714, -2.053, -0.08063), (-2.013, -0.4309, -0.9605), (-1.714, -0.7298, -0.08063), (-0.09213, -2.352, -0.9605), (-0.391, -2.053, -0.08063), (-0.09213, -0.4309, -0.9605), (-0.391, -0.7298, -0.08063), (-6.331, -2.352, -0.9605), (-6.032, -2.053, -0.08063), (-6.331, -0.4309, -0.9605), (-6.032, -0.7298, -0.08063), (-4.41, -2.352, -0.9605), (-4.709, -2.053, -0.08063), (-4.41, -0.4309, -0.9605), (-4.709, -0.7298, -0.08063), (-4.172, -2.352, -0.9605), (-3.873, -2.053, -0.08063), (-4.172, -0.4309, -0.9605), (-3.873, -0.7298, -0.08063), (-2.251, -2.352, -0.9605), (-2.55, -2.053, -0.08063), (-2.251, -0.4309, -0.9605), (-2.55, -0.7298, -0.08063), (2.356, -2.352, -0.9605), (2.655, -2.053, -0.08063), (2.356, -0.4309, -0.9605), (2.655, -0.7298, -0.08063), (4.277, -2.352, -0.9605), (3.978, -2.053, -0.08063), (4.277, -0.4309, -0.9605), (3.978, -0.7298, -0.08063), (0.1971, -2.352, -0.9605), (0.496, -2.053, -0.08063), (0.1971, -0.4309, -0.9605), (0.496, -0.7298, -0.08063), (2.118, -2.352, -0.9605), (1.819, -2.053, -0.08063), (2.118, -0.4309, -0.9605), (1.819, -0.7298, -0.08063), (-8.49, -2.352, -0.9605), (-8.191, -2.053, -0.08063), (-8.49, -0.4309, -0.9605), (-8.191, -0.7298, -0.08063), (-6.569, -2.352, -0.9605), (-6.867, -2.053, -0.08063), (-6.569, -0.4309, -0.9605), (-6.867, -0.7298, -0.08063), (-12.81, -2.352, -0.9605), (-12.51, -2.053, -0.08063), (-12.81, -0.4309, -0.9605), (-12.51, -0.7298, -0.08063), (-10.89, -2.352, -0.9605), (-11.19, -2.053, -0.08063), (-10.89, -0.4309, -0.9605), (-11.19, -0.7298, -0.08063), (-10.65, -2.352, -0.9605), (-10.35, -2.053, -0.08063), (-10.65, -0.4309, -0.9605), (-10.35, -0.7298, -0.08063), (-8.727, -2.352, -0.9605), (-9.026, -2.053, -0.08063), (-8.727, -0.4309, -0.9605), (-9.026, -0.7298, -0.08063), (-14.97, -2.352, -0.9605), (-14.67, -2.053, -0.08063), (-14.97, -0.4309, -0.9605), (-14.67, -0.7298, -0.08063), (-13.05, -2.352, -0.9605), (-13.34, -2.053, -0.08063), (-13.05, -0.4309, -0.9605), (-13.34, -0.7298, -0.08063), (-19.28, -2.352, -0.9605), (-18.98, -2.053, -0.08063), (-19.28, -0.4309, -0.9605), (-18.98, -0.7298, -0.08063), (-17.36, -2.352, -0.9605), (-17.66, -2.053, -0.08063), (-17.36, -0.4309, -0.9605), (-17.66, -0.7298, -0.08063), (-17.12, -2.352, -0.9605), (-16.83, -2.053, -0.08063), (-17.12, -0.4309, -0.9605), (-16.83, -0.7298, -0.08063), (-15.2, -2.352, -0.9605), (-15.5, -2.053, -0.08063), (-15.2, -0.4309, -0.9605), (-15.5, -0.7298, -0.08063)], [], [(2, 6, 4, 0), (7, 3, 1, 5), (6, 7, 5, 4), (2, 3, 7, 6), (1, 3, 2, 0), (4, 5, 1, 0), (10, 14, 12, 8), (15, 11, 9, 13), (14, 15, 13, 12), (10, 11, 15, 14), (9, 11, 10, 8), (12, 13, 9, 8), (18, 22, 20, 16), (23, 19, 17, 21), (22, 23, 21, 20), (18, 19, 23, 22), (17, 19, 18, 16), (20, 21, 17, 16), (26, 30, 28, 24), (31, 27, 25, 29), (30, 31, 29, 28), (26, 27, 31, 30), (25, 27, 26, 24), (28, 29, 25, 24), (34, 38, 36, 32), (39, 35, 33, 37), (38, 39, 37, 36), (34, 35, 39, 38), (33, 35, 34, 32), (36, 37, 33, 32), (42, 46, 44, 40), (47, 43, 41, 45), (46, 47, 45, 44), (42, 43, 47, 46), (41, 43, 42, 40), (44, 45, 41, 40), (50, 54, 52, 48), (55, 51, 49, 53), (54, 55, 53, 52), (50, 51, 55, 54), (49, 51, 50, 48), (52, 53, 49, 48), (58, 62, 60, 56), (63, 59, 57, 61), (62, 63, 61, 60), (58, 59, 63, 62), (57, 59, 58, 56), (60, 61, 57, 56), (66, 70, 68, 64), (71, 67, 65, 69), (70, 71, 69, 68), (66, 67, 71, 70), (65, 67, 66, 64), (68, 69, 65, 64), (74, 78, 76, 72), (79, 75, 73, 77), (78, 79, 77, 76), (74, 75, 79, 78), (73, 75, 74, 72), (76, 77, 73, 72), (82, 86, 84, 80), (87, 83, 81, 85), (86, 87, 85, 84), (82, 83, 87, 86), (81, 83, 82, 80), (84, 85, 81, 80), (90, 94, 92, 88), (95, 91, 89, 93), (94, 95, 93, 92), (90, 91, 95, 94), (89, 91, 90, 88), (92, 93, 89, 88), (98, 102, 100, 96), (103, 99, 97, 101), (102, 103, 101, 100), (98, 99, 103, 102), (97, 99, 98, 96), (100, 101, 97, 96), (106, 110, 108, 104), (111, 107, 105, 109), (110, 111, 109, 108), (106, 107, 111, 110), (105, 107, 106, 104), (108, 109, 105, 104), (114, 118, 116, 112), (119, 115, 113, 117), (118, 119, 117, 116), (114, 115, 119, 118), (113, 115, 114, 112), (116, 117, 113, 112), (122, 126, 124, 120), (127, 123, 121, 125), (126, 127, 125, 124), (122, 123, 127, 126), (121, 123, 122, 120), (124, 125, 121, 120), (130, 134, 132, 128), (135, 131, 129, 133), (134, 135, 133, 132), (130, 131, 135, 134), (129, 131, 130, 128), (132, 133, 129, 128), (138, 142, 140, 136), (143, 139, 137, 141), (142, 143, 141, 140), (138, 139, 143, 142), (137, 139, 138, 136), (140, 141, 137, 136), (146, 150, 148, 144), (151, 147, 145, 149), (150, 151, 149, 148), (146, 147, 151, 150), (145, 147, 146, 144), (148, 149, 145, 144), (154, 158, 156, 152), (159, 155, 153, 157), (158, 159, 157, 156), (154, 155, 159, 158), (153, 155, 154, 152), (156, 157, 153, 152), (162, 166, 164, 160), (167, 163, 161, 165), (166, 167, 165, 164), (162, 163, 167, 166), (161, 163, 162, 160), (164, 165, 161, 160), (170, 174, 172, 168), (175, 171, 169, 173), (174, 175, 173, 172), (170, 171, 175, 174), (169, 171, 170, 168), (172, 173, 169, 168), (178, 182, 180, 176), (183, 179, 177, 181), (182, 183, 181, 180), (178, 179, 183, 182), (177, 179, 178, 176), (180, 181, 177, 176), (186, 190, 188, 184), (191, 187, 185, 189), (190, 191, 189, 188), (186, 187, 191, 190), (185, 187, 186, 184), (188, 189, 185, 184), (194, 198, 196, 192), (199, 195, 193, 197), (198, 199, 197, 196), (194, 195, 199, 198), (193, 195, 194, 192), (196, 197, 193, 192), (202, 206, 204, 200), (207, 203, 201, 205), (206, 207, 205, 204), (202, 203, 207, 206), (201, 203, 202, 200), (204, 205, 201, 200), (210, 214, 212, 208), (215, 211, 209, 213), (214, 215, 213, 212), (210, 211, 215, 214), (209, 211, 210, 208), (212, 213, 209, 208), (218, 222, 220, 216), (223, 219, 217, 221), (222, 223, 221, 220), (218, 219, 223, 222), (217, 219, 218, 216), (220, 221, 217, 216), (226, 230, 228, 224), (231, 227, 225, 229), (230, 231, 229, 228), (226, 227, 231, 230), (225, 227, 226, 224), (228, 229, 225, 224), (234, 238, 236, 232), (239, 235, 233, 237), (238, 239, 237, 236), (234, 235, 239, 238), (233, 235, 234, 232), (236, 237, 233, 232), (242, 246, 244, 240), (247, 243, 241, 245), (246, 247, 245, 244), (242, 243, 247, 246), (241, 243, 242, 240), (244, 245, 241, 240), (250, 254, 252, 248), (255, 251, 249, 253), (254, 255, 253, 252), (250, 251, 255, 254), (249, 251, 250, 248), (252, 253, 249, 248), (258, 262, 260, 256), (263, 259, 257, 261), (262, 263, 261, 260), (258, 259, 263, 262), (257, 259, 258, 256), (260, 261, 257, 256), (266, 270, 268, 264), (271, 267, 265, 269), (270, 271, 269, 268), (266, 267, 271, 270), (265, 267, 266, 264), (268, 269, 265, 264), (274, 278, 276, 272), (279, 275, 273, 277), (278, 279, 277, 276), (274, 275, 279, 278), (273, 275, 274, 272), (276, 277, 273, 272), (282, 286, 284, 280), (287, 283, 281, 285), (286, 287, 285, 284), (282, 283, 287, 286), (281, 283, 282, 280), (284, 285, 281, 280), (290, 294, 292, 288), (295, 291, 289, 293), (294, 295, 293, 292), (290, 291, 295, 294), (289, 291, 290, 288), (292, 293, 289, 288), (298, 302, 300, 296), (303, 299, 297, 301), (302, 303, 301, 300), (298, 299, 303, 302), (297, 299, 298, 296), (300, 301, 297, 296), (306, 310, 308, 304), (311, 307, 305, 309), (310, 311, 309, 308), (306, 307, 311, 310), (305, 307, 306, 304), (308, 309, 305, 304), (314, 318, 316, 312), (319, 315, 313, 317), (318, 319, 317, 316), (314, 315, 319, 318), (313, 315, 314, 312), (316, 317, 313, 312), (322, 326, 324, 320), (327, 323, 321, 325), (326, 327, 325, 324), (322, 323, 327, 326), (321, 323, 322, 320), (324, 325, 321, 320), (330, 334, 332, 328), (335, 331, 329, 333), (334, 335, 333, 332), (330, 331, 335, 334), (329, 331, 330, 328), (332, 333, 329, 328), (338, 342, 340, 336), (343, 339, 337, 341), (342, 343, 341, 340), (338, 339, 343, 342), (337, 339, 338, 336), (340, 341, 337, 336), (346, 350, 348, 344), (351, 347, 345, 349), (350, 351, 349, 348), (346, 347, 351, 350), (345, 347, 346, 344), (348, 349, 345, 344), (354, 358, 356, 352), (359, 355, 353, 357), (358, 359, 357, 356), (354, 355, 359, 358), (353, 355, 354, 352), (356, 357, 353, 352), (362, 366, 364, 360), (367, 363, 361, 365), (366, 367, 365, 364), (362, 363, 367, 366), (361, 363, 362, 360), (364, 365, 361, 360), (370, 374, 372, 368), (375, 371, 369, 373), (374, 375, 373, 372), (370, 371, 375, 374), (369, 371, 370, 368), (372, 373, 369, 368), (378, 382, 380, 376), (383, 379, 377, 381), (382, 383, 381, 380), (378, 379, 383, 382), (377, 379, 378, 376), (380, 381, 377, 376), (386, 390, 388, 384), (391, 387, 385, 389), (390, 391, 389, 388), (386, 387, 391, 390), (385, 387, 386, 384), (388, 389, 385, 384), (394, 398, 396, 392), (399, 395, 393, 397), (398, 399, 397, 396), (394, 395, 399, 398), (393, 395, 394, 392), (396, 397, 393, 392), (402, 406, 404, 400), (407, 403, 401, 405), (406, 407, 405, 404), (402, 403, 407, 406), (401, 403, 402, 400), (404, 405, 401, 400), (410, 414, 412, 408), (415, 411, 409, 413), (414, 415, 413, 412), (410, 411, 415, 414), (409, 411, 410, 408), (412, 413, 409, 408), (418, 422, 420, 416), (423, 419, 417, 421), (422, 423, 421, 420), (418, 419, 423, 422), (417, 419, 418, 416), (420, 421, 417, 416), (426, 430, 428, 424), (431, 427, 425, 429), (430, 431, 429, 428), (426, 427, 431, 430), (425, 427, 426, 424), (428, 429, 425, 424), (434, 438, 436, 432), (439, 435, 433, 437), (438, 439, 437, 436), (434, 435, 439, 438), (433, 435, 434, 432), (436, 437, 433, 432), (442, 446, 444, 440), (447, 443, 441, 445), (446, 447, 445, 444), (442, 443, 447, 446), (441, 443, 442, 440), (444, 445, 441, 440), (450, 454, 452, 448), (455, 451, 449, 453), (454, 455, 453, 452), (450, 451, 455, 454), (449, 451, 450, 448), (452, 453, 449, 448), (458, 462, 460, 456), (463, 459, 457, 461), (462, 463, 461, 460), (458, 459, 463, 462), (457, 459, 458, 456), (460, 461, 457, 456), (466, 470, 468, 464), (471, 467, 465, 469), (470, 471, 469, 468), (466, 467, 471, 470), (465, 467, 466, 464), (468, 469, 465, 464), (474, 478, 476, 472), (479, 475, 473, 477), (478, 479, 477, 476), (474, 475, 479, 478), (473, 475, 474, 472), (476, 477, 473, 472), (482, 486, 484, 480), (487, 483, 481, 485), (486, 487, 485, 484), (482, 483, 487, 486), (481, 483, 482, 480), (484, 485, 481, 480), (490, 494, 492, 488), (495, 491, 489, 493), (494, 495, 493, 492), (490, 491, 495, 494), (489, 491, 490, 488), (492, 493, 489, 488), (498, 502, 500, 496), (503, 499, 497, 501), (502, 503, 501, 500), (498, 499, 503, 502), (497, 499, 498, 496), (500, 501, 497, 496), (506, 510, 508, 504), (511, 507, 505, 509), (510, 511, 509, 508), (506, 507, 511, 510), (505, 507, 506, 504), (508, 509, 505, 504), (514, 518, 516, 512), (519, 515, 513, 517), (518, 519, 517, 516), (514, 515, 519, 518), (513, 515, 514, 512), (516, 517, 513, 512), (522, 526, 524, 520), (527, 523, 521, 525), (526, 527, 525, 524), (522, 523, 527, 526), (521, 523, 522, 520), (524, 525, 521, 520), (530, 534, 532, 528), (535, 531, 529, 533), (534, 535, 533, 532), (530, 531, 535, 534), (529, 531, 530, 528), (532, 533, 529, 528), (538, 542, 540, 536), (543, 539, 537, 541), (542, 543, 541, 540), (538, 539, 543, 542), (537, 539, 538, 536), (540, 541, 537, 536), (546, 550, 548, 544), (551, 547, 545, 549), (550, 551, 549, 548), (546, 547, 551, 550), (545, 547, 546, 544), (548, 549, 545, 544), (554, 558, 556, 552), (559, 555, 553, 557), (558, 559, 557, 556), (554, 555, 559, 558), (553, 555, 554, 552), (556, 557, 553, 552), (562, 566, 564, 560), (567, 563, 561, 565), (566, 567, 565, 564), (562, 563, 567, 566), (561, 563, 562, 560), (564, 565, 561, 560), (570, 574, 572, 568), (575, 571, 569, 573), (574, 575, 573, 572), (570, 571, 575, 574), (569, 571, 570, 568), (572, 573, 569, 568), (578, 582, 580, 576), (583, 579, 577, 581), (582, 583, 581, 580), (578, 579, 583, 582), (577, 579, 578, 576), (580, 581, 577, 576), (586, 590, 588, 584), (591, 587, 585, 589), (590, 591, 589, 588), (586, 587, 591, 590), (585, 587, 586, 584), (588, 589, 585, 584), (594, 598, 596, 592), (599, 595, 593, 597), (598, 599, 597, 596), (594, 595, 599, 598), (593, 595, 594, 592), (596, 597, 593, 592), (602, 606, 604, 600), (607, 603, 601, 605), (606, 607, 605, 604), (602, 603, 607, 606), (601, 603, 602, 600), (604, 605, 601, 600), (610, 614, 612, 608), (615, 611, 609, 613), (614, 615, 613, 612), (610, 611, 615, 614), (609, 611, 610, 608), (612, 613, 609, 608), (618, 622, 620, 616), (623, 619, 617, 621), (622, 623, 621, 620), (618, 619, 623, 622), (617, 619, 618, 616), (620, 621, 617, 616), (626, 630, 628, 624), (631, 627, 625, 629), (630, 631, 629, 628), (626, 627, 631, 630), (625, 627, 626, 624), (628, 629, 625, 624), (634, 638, 636, 632), (639, 635, 633, 637), (638, 639, 637, 636), (634, 635, 639, 638), (633, 635, 634, 632), (636, 637, 633, 632), (642, 646, 644, 640), (647, 643, 641, 645), (646, 647, 645, 644), (642, 643, 647, 646), (641, 643, 642, 640), (644, 645, 641, 640), (650, 654, 652, 648), (655, 651, 649, 653), (654, 655, 653, 652), (650, 651, 655, 654), (649, 651, 650, 648), (652, 653, 649, 648), (658, 662, 660, 656), (663, 659, 657, 661), (662, 663, 661, 660), (658, 659, 663, 662), (657, 659, 658, 656), (660, 661, 657, 656), (666, 670, 668, 664), (671, 667, 665, 669), (670, 671, 669, 668), (666, 667, 671, 670), (665, 667, 666, 664), (668, 669, 665, 664), (674, 678, 676, 672), (679, 675, 673, 677), (678, 679, 677, 676), (674, 675, 679, 678), (673, 675, 674, 672), (676, 677, 673, 672), (682, 686, 684, 680), (687, 683, 681, 685), (686, 687, 685, 684), (682, 683, 687, 686), (681, 683, 682, 680), (684, 685, 681, 680), (690, 694, 692, 688), (695, 691, 689, 693), (694, 695, 693, 692), (690, 691, 695, 694), (689, 691, 690, 688), (692, 693, 689, 688), (698, 702, 700, 696), (703, 699, 697, 701), (702, 703, 701, 700), (698, 699, 703, 702), (697, 699, 698, 696), (700, 701, 697, 696), (706, 710, 708, 704), (711, 707, 705, 709), (710, 711, 709, 708), (706, 707, 711, 710), (705, 707, 706, 704), (708, 709, 705, 704), (714, 718, 716, 712), (719, 715, 713, 717), (718, 719, 717, 716), (714, 715, 719, 718), (713, 715, 714, 712), (716, 717, 713, 712), (722, 726, 724, 720), (727, 723, 721, 725), (726, 727, 725, 724), (722, 723, 727, 726), (721, 723, 722, 720), (724, 725, 721, 720), (730, 734, 732, 728), (735, 731, 729, 733), (734, 735, 733, 732), (730, 731, 735, 734), (729, 731, 730, 728), (732, 733, 729, 728), (738, 742, 740, 736), (743, 739, 737, 741), (742, 743, 741, 740), (738, 739, 743, 742), (737, 739, 738, 736), (740, 741, 737, 736), (746, 750, 748, 744), (751, 747, 745, 749), (750, 751, 749, 748), (746, 747, 751, 750), (745, 747, 746, 744), (748, 749, 745, 744), (754, 758, 756, 752), (759, 755, 753, 757), (758, 759, 757, 756), (754, 755, 759, 758), (753, 755, 754, 752), (756, 757, 753, 752), (762, 766, 764, 760), (767, 763, 761, 765), (766, 767, 765, 764), (762, 763, 767, 766), (761, 763, 762, 760), (764, 765, 761, 760), (770, 774, 772, 768), (775, 771, 769, 773), (774, 775, 773, 772), (770, 771, 775, 774), (769, 771, 770, 768), (772, 773, 769, 768), (778, 782, 780, 776), (783, 779, 777, 781), (782, 783, 781, 780), (778, 779, 783, 782), (777, 779, 778, 776), (780, 781, 777, 776), (786, 790, 788, 784), (791, 787, 785, 789), (790, 791, 789, 788), (786, 787, 791, 790), (785, 787, 786, 784), (788, 789, 785, 784), (794, 798, 796, 792), (799, 795, 793, 797), (798, 799, 797, 796), (794, 795, 799, 798), (793, 795, 794, 792), (796, 797, 793, 792), (802, 806, 804, 800), (807, 803, 801, 805), (806, 807, 805, 804), (802, 803, 807, 806), (801, 803, 802, 800), (804, 805, 801, 800), (810, 814, 812, 808), (815, 811, 809, 813), (814, 815, 813, 812), (810, 811, 815, 814), (809, 811, 810, 808), (812, 813, 809, 808), (818, 822, 820, 816), (823, 819, 817, 821), (822, 823, 821, 820), (818, 819, 823, 822), (817, 819, 818, 816), (820, 821, 817, 816), (826, 830, 828, 824), (831, 827, 825, 829), (830, 831, 829, 828), (826, 827, 831, 830), (825, 827, 826, 824), (828, 829, 825, 824)])
me_cube_006.materials.append(mat_material_001)
me_cube_006.use_remesh_preserve_volume = False
me_cube_006.use_remesh_preserve_attributes = False
me_cube_006.use_mirror_vertex_groups = False
me_cube_006.update()
me_cube = bpy.data.meshes.new('Cube')
me_cube.from_pydata([(1.0, 1.0, 0.2003), (1.0, -1.0, 0.2003), (-1.0, -1.0, 0.2003), (-1.0, 1.0, 0.2003), (1.0, 1.0, 1.0), (1.0, -1.0, 1.0), (-1.0, -1.0, 1.0), (-1.0, 1.0, 1.0), (1.0, 0.7263, 0.2003), (-1.0, 0.7263, 0.2003), (1.0, 0.7263, 1.0), (-1.0, 0.7263, 1.0), (1.0, 1.0, 1.736), (-1.0, 1.0, 1.736), (1.0, 0.7263, 1.736), (-1.0, 0.7263, 1.736), (-0.109, 1.0, 0.2003), (-0.109, -1.0, 0.2003), (-0.109, 1.0, 1.0), (-0.109, -1.0, 1.0), (-0.109, 0.7263, 1.0), (-0.109, 0.7263, 0.2003), (-0.109, 1.0, 1.736), (-0.109, 0.7263, 1.736), (-0.1592, 1.0, 0.2003), (-0.1592, -1.0, 0.2003), (-0.1592, 1.0, 1.0), (-0.1592, -1.0, 1.0), (-0.1592, 0.7263, 0.2003), (-0.1592, 1.0, 1.736), (-0.1592, 0.7263, 1.0), (-0.1592, 0.7263, 1.736), (-1.0, 1.0, 1.368), (1.0, 1.0, 1.368), (1.0, 0.7263, 1.368), (-1.0, 0.7263, 1.368), (-0.109, 0.7263, 1.368), (-0.109, 1.0, 1.368), (-0.1592, 0.7263, 1.368), (-0.1592, 1.0, 1.368), (1.0, 1.0, 0.6002), (1.0, -1.0, 0.6002), (-1.0, -1.0, 0.6002), (-1.0, 1.0, 0.6002), (-1.0, 0.7263, 0.6002), (1.0, 0.7263, 0.6002), (-0.109, 1.0, 0.6002), (-0.1592, 1.0, 0.6002), (-0.1592, -1.7, 0.2003), (-1.0, -1.7, 0.2003), (1.0, -1.7, 0.3778), (1.0, -1.7, 0.4922), (-1.0, -1.7, 0.3778), (-1.0, -1.7, 0.4922), (-0.1592, -1.7, 0.4922), (1.0, -1.7, 0.2003), (-0.109, -1.7, 0.2003), (-0.109, -1.7, 0.4922), (-0.109, -1.7, 0.3778), (-0.1592, -1.7, 0.3778), (-1.0, -1.14, 0.5603), (-1.0, -1.28, 0.5238), (-1.0, -1.42, 0.4807), (-1.0, -1.56, 0.4276), (1.0, -1.14, 0.3199), (1.0, -1.28, 0.2899), (1.0, -1.42, 0.2395), (1.0, -1.56, 0.2003), (-0.1592, -1.56, 0.2003), (-0.1592, -1.42, 0.2395), (-0.1592, -1.28, 0.2899), (-0.1592, -1.14, 0.3199), (-0.109, -1.14, 0.3199), (-0.109, -1.28, 0.2899), (-0.109, -1.42, 0.2395), (-0.109, -1.56, 0.2003), (1.0, -1.56, 0.4276), (1.0, -1.42, 0.4807), (1.0, -1.28, 0.5238), (1.0, -1.14, 0.5603), (1.0, -1.56, 0.6183), (1.0, -1.42, 0.7212), (1.0, -1.28, 0.8175), (1.0, -1.14, 0.9071), (-0.109, -1.14, 0.9071), (-0.109, -1.28, 0.8175), (-0.109, -1.42, 0.7212), (-0.109, -1.56, 0.6183), (-1.0, -1.56, 0.6183), (-1.0, -1.42, 0.7212), (-1.0, -1.28, 0.8175), (-1.0, -1.14, 0.9071), (-0.1592, -1.14, 0.9071), (-0.1592, -1.28, 0.8175), (-0.1592, -1.42, 0.7212), (-0.1592, -1.56, 0.6183), (-1.0, -1.56, 0.2003), (-1.0, -1.42, 0.2395), (-1.0, -1.28, 0.2899), (-1.0, -1.14, 0.3199), (1.0, -1.0, 0.3622), (-1.0, -1.0, 0.3588), (-0.1089, -1.0, 0.3603), (-0.1592, -1.0, 0.3602)], [], [(28, 25, 2, 9), (30, 11, 6, 27), (45, 10, 5, 41), (88, 63, 52, 53), (44, 11, 7, 43), (47, 24, 3, 43), (42, 6, 11, 44), (40, 4, 10, 45), (39, 32, 13, 29), (24, 28, 9, 3), (29, 13, 15, 31), (36, 34, 14, 23), (34, 33, 12, 14), (32, 35, 15, 13), (38, 36, 23, 31), (12, 22, 23, 14), (0, 8, 21, 16), (33, 37, 22, 12), (40, 0, 16, 46), (67, 76, 50, 55), (10, 20, 19, 5), (8, 1, 17, 21), (35, 38, 31, 15), (22, 29, 31, 23), (16, 21, 28, 24), (37, 39, 29, 22), (46, 16, 24, 47), (75, 67, 55, 56), (20, 30, 27, 19), (21, 17, 25, 28), (18, 26, 39, 37), (11, 30, 38, 35), (4, 18, 37, 33), (30, 20, 36, 38), (7, 11, 35, 32), (10, 4, 33, 34), (20, 10, 34, 36), (26, 7, 32, 39), (68, 75, 56, 48), (18, 46, 47, 26), (76, 80, 51, 50), (4, 40, 46, 18), (0, 40, 45, 8), (2, 101, 42, 44, 9), (26, 47, 43, 7), (9, 44, 43, 3), (80, 87, 57, 51), (8, 45, 41, 100, 1), (59, 54, 53, 52), (50, 51, 57, 58), (58, 57, 54, 59), (56, 58, 59, 48), (55, 50, 58, 56), (48, 59, 52, 49), (87, 95, 54, 57), (96, 68, 48, 49), (63, 96, 49, 52), (95, 88, 53, 54), (92, 91, 90, 93), (93, 90, 89, 94), (94, 89, 88, 95), (42, 101, 99, 60), (60, 99, 98, 61), (61, 98, 97, 62), (62, 97, 96, 63), (42, 60, 91, 6), (99, 71, 70, 98), (98, 70, 69, 97), (97, 69, 68, 96), (84, 92, 93, 85), (85, 93, 94, 86), (86, 94, 95, 87), (83, 84, 85, 82), (82, 85, 86, 81), (81, 86, 87, 80), (79, 83, 82, 78), (78, 82, 81, 77), (77, 81, 80, 76), (27, 6, 91, 92), (71, 72, 73, 70), (70, 73, 74, 69), (69, 74, 75, 68), (19, 27, 92, 84), (72, 64, 65, 73), (73, 65, 66, 74), (74, 66, 67, 75), (19, 84, 83, 5), (64, 79, 78, 65), (65, 78, 77, 66), (66, 77, 76, 67), (91, 60, 61, 90), (90, 61, 62, 89), (89, 62, 63, 88), (102, 100, 64, 72), (102, 72, 71, 103), (103, 71, 99, 101), (100, 41, 79, 64), (41, 5, 83, 79), (25, 17, 102, 103), (103, 101, 2, 25), (102, 17, 1, 100)])
me_cube.materials.append(mat_material)
me_cube.use_remesh_preserve_volume = False
me_cube.use_remesh_preserve_attributes = False
me_cube.use_mirror_vertex_groups = False
me_cube.update()

# ---- objects
ob_4_cordhead = bpy.data.objects.new('4.CordHead', me_cylinder_002)
ob_3_roundbuttons = bpy.data.objects.new('3.RoundButtons', me_cylinder)
ob_2_highflatkeys = bpy.data.objects.new('2.HighFlatKeys', me_cube_045)
ob_2_lowflatkeys = bpy.data.objects.new('2.LowFlatKeys', me_cube_043)
ob_2_keys = bpy.data.objects.new('2.Keys', me_cube_006)
ob_1_mainboard = bpy.data.objects.new('1.MainBoard', me_cube)
ob_lamp = bpy.data.objects.new('Lamp', light_lamp)

# ---- transforms, parenting, visibility, modifiers, constraints
ob_4_cordhead.location = (-0.6464, 2.161, 0.329)
ob_4_cordhead.rotation_euler = (1.571, -0.0, 0.0)
ob_4_cordhead.scale = (0.1168, 0.1168, 0.1168)
ob_4_cordhead.lineart.crease_threshold = 0.0
ob_3_roundbuttons.location = (2.107, 1.864, 0.5169)
ob_3_roundbuttons.scale = (0.1029, 0.1029, 0.1029)
ob_3_roundbuttons.lineart.crease_threshold = 0.0
ob_2_highflatkeys.location = (3.97, 1.861, 0.5752)
ob_2_highflatkeys.scale = (0.1946, 0.1318, 0.1946)
ob_2_highflatkeys.lineart.crease_threshold = 0.0
ob_2_lowflatkeys.location = (3.864, 1.363, 0.323)
ob_2_lowflatkeys.scale = (0.1946, 0.1318, 0.1946)
ob_2_lowflatkeys.lineart.crease_threshold = 0.0
ob_2_keys.location = (-0.231, 0.2637, 0.5581)
ob_2_keys.scale = (0.1946, 0.1946, 0.1946)
ob_2_keys.lineart.crease_threshold = 0.0
ob_1_mainboard.location = (0.0, 0.444, 0.0)
ob_1_mainboard.scale = (4.787, 1.679, 0.3463)
ob_1_mainboard.lock_rotations_4d = False
ob_1_mainboard.empty_display_type = 'ARROWS'
ob_1_mainboard.lineart.crease_threshold = 0.0
ob_lamp.location = (0.00354, -2.625, 5.904)
ob_lamp.rotation_euler = (0.6503, 0.05522, 1.866)
ob_lamp.lock_rotations_4d = False
ob_lamp.empty_display_type = 'ARROWS'
ob_lamp.color = (0.0, 0.0, 0.0, 0.0)
ob_lamp.lineart.crease_threshold = 0.0

# ---- collection membership
col_collection_1.objects.link(ob_4_cordhead)
col_collection_1.objects.link(ob_3_roundbuttons)
col_collection_1.objects.link(ob_2_highflatkeys)
col_collection_1.objects.link(ob_2_lowflatkeys)
col_collection_1.objects.link(ob_2_keys)
col_collection_1.objects.link(ob_1_mainboard)
col_collection_1.objects.link(ob_lamp)

# ---- scene / render settings (as saved in the file)
scene.frame_start = 1; scene.frame_end = 250; scene.frame_set(1)
scene.render.engine = 'CYCLES'
scene.render.resolution_percentage = 50
scene.render.dither_intensity = 0.0
scene.cycles.use_denoising = False
scene.cycles.samples = 128
scene.cycles.sampling_pattern = 'TABULATED_SOBOL'
scene.cycles.use_adaptive_sampling = False
scene.cycles.use_light_tree = False
scene.cycles.blur_glossy = 0.0
scene.cycles.sample_clamp_indirect = 0.0
scene.view_settings.view_transform = 'Standard'
bpy.context.view_layer.update()

# ---- added for rendering (the .blend has no active camera): camera
cam_auto = bpy.data.cameras.new('AutoCamera')
cam_auto.lens = 50.0
cam_auto.sensor_width = 36.0
cam_auto.clip_end = 1000.0
ob_auto_camera = bpy.data.objects.new('AutoCamera', cam_auto)
scene.collection.objects.link(ob_auto_camera)
ob_auto_camera.location = (9.8783, -11.9207, 8.25989)
ob_auto_camera.rotation_euler = (1.09748, -7.21219e-08, 0.694738)
scene.camera = ob_auto_camera
bpy.context.view_layer.update()

